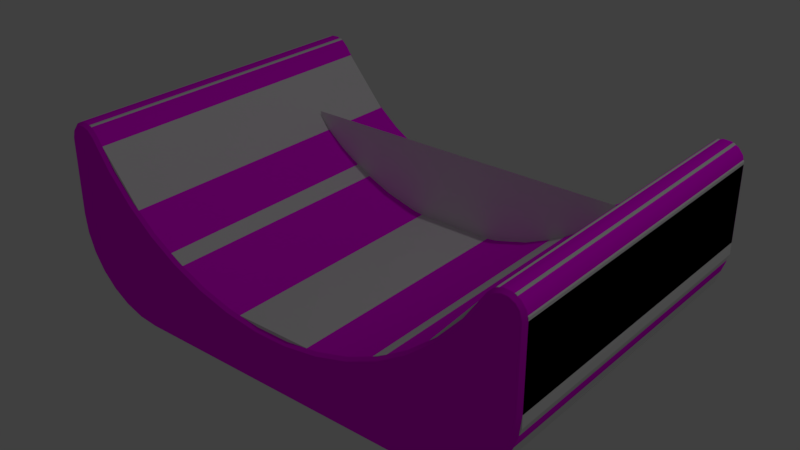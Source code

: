 # Source: 37Conformal1.blend  (saved by Blender 2.79.0; exported with 4.5.12 LTS)
import bpy
from mathutils import Matrix  # noqa: F401  (used for matrix-valued properties, if any)

bpy.ops.wm.read_factory_settings(use_empty=True)
scene = bpy.context.scene
scene.name = 'Scene'

# ---- collections
col_collection_1 = bpy.data.collections.new('Collection 1'); scene.collection.children.link(col_collection_1)

# ---- images (referenced by path relative to the original .blend; pixels are not part of the script)
import os
ASSET_DIR = os.environ.get("B2B_ASSET_DIR", "")  # directory of the original .blend (textures are referenced by path, not embedded)
HERE = os.path.dirname(os.path.abspath(__file__))  # packed textures are extracted next to this script under _unpacked/

def load_image(name, relpath, width, height, colorspace="sRGB"):
    """Load a texture the original file referenced (path relative to the .blend, or extracted next to this script)."""
    p = next((c for c in (os.path.join(HERE, relpath), os.path.join(ASSET_DIR, relpath)) if relpath and os.path.exists(c)), "")
    if p:
        img = bpy.data.images.load(p, check_existing=True)
        img.name = name
    else:  # same state as the original file: an image datablock whose file is absent (Cycles renders it pink)
        img = bpy.data.images.new(name, width, height)
        img.source = "FILE"
        img.filepath = "//" + (relpath or name)
    img.colorspace_settings.name = colorspace
    return img
img_18conformal1_texture_png = load_image('18Conformal1-Texture.png', '37Conformal/18Conformal1-Texture.png', 1024, 1024, 'sRGB')

# ---- materials (node trees are filled in below, after node groups)
mat_material = bpy.data.materials.new('Material')
mat_material.alpha_threshold = 0.0
mat_material.roughness = 0.5

# ---- material node trees
mat_material.use_nodes = True; mat_material.node_tree.nodes.clear()
_N = mat_material.node_tree.nodes; _L = mat_material.node_tree.links
n0 = _N.new('ShaderNodeOutputMaterial'); n0.name = 'Material Output'; n0.location = (300, 300)
n1 = _N.new('ShaderNodeBsdfDiffuse'); n1.name = 'Diffuse BSDF'; n1.location = (10, 300)
n2 = _N.new('ShaderNodeTexImage'); n2.name = 'Image Texture'; n2.location = (-199, 300)
n2.width = 140
n2.image = img_18conformal1_texture_png
_L.new(n1.outputs[0], n0.inputs[0])
_L.new(n2.outputs[0], n1.inputs[0])
n0.is_active_output = True

# ---- world
world_world = bpy.data.worlds.new('World'); scene.world = world_world
world_world.color = (0.05088, 0.05088, 0.05088)
world_world.use_sun_shadow = False
world_world.sun_shadow_jitter_overblur = 0.0
world_world.cycles.sampling_method = 'MANUAL'

# ---- lights
light_lamp = bpy.data.lights.new('Lamp', 'POINT')
light_lamp.transmission_factor = 0.0
light_lamp.cutoff_distance = 30.0
light_lamp.energy = 100.0
light_lamp.shadow_buffer_clip_start = 1.001
light_lamp.shadow_soft_size = 0.1
light_lamp.shadow_maximum_resolution = 0.006
light_lamp.use_absolute_resolution = True

# ---- meshes
me_plane = bpy.data.meshes.new('Plane')
me_plane.from_pydata([(-1.0, -0.1323, -3.793e-08), (1.0, -0.1323, -3.793e-08), (-1.0, 0.6159, 1.679e-08), (1.0, 0.6159, 1.679e-08)], [], [(0, 1, 3, 2)])
me_plane.use_remesh_preserve_volume = False
me_plane.use_remesh_preserve_attributes = False
me_plane.use_mirror_vertex_groups = False
me_plane.update()
me_conformal1 = bpy.data.meshes.new('Conformal1')
me_conformal1.from_pydata([(1.369, -0.8767, 0.938), (1.358, -0.8652, 0.9575), (1.325, -0.8821, 0.9575), (1.291, -0.884, 0.9575), (1.285, -0.8997, 0.938), (1.212, -0.8498, 0.938), (1.102, -0.6892, 0.938), (0.9813, -0.534, 0.9575), (0.8212, -0.4209, 0.938), (0.6649, -0.3071, 0.9575), (0.2947, -0.1734, 0.9575), (0.09661, -0.145, 0.9575), (0.09736, -0.1596, 0.9375), (0.0, -0.1435, 0.9575), (0.0, -0.1596, 0.938), (0.09736, -0.1596, -0.938), (0.0, -0.1596, -0.938), (0.2902, -0.1865, 0.938), (0.4775, -0.2398, -0.938), (0.4775, -0.2398, 0.938), (0.6556, -0.3184, -0.938), (0.6556, -0.3184, 0.938), (0.8212, -0.4209, -0.938), (0.971, -0.5453, 0.938), (1.102, -0.6892, -0.938), (1.243, -0.8828, 0.938), (1.243, -0.8828, -0.938), (1.285, -0.8997, -0.938), (1.329, -0.8975, 0.938), (1.369, -0.8767, -0.938), (1.397, -0.8409, 0.938), (1.406, -0.797, 0.938), (1.406, -0.3646, -0.938), (1.406, -0.3646, 0.938), (1.355, -0.1386, 0.938), (1.293, -0.03985, -0.938), (1.293, -0.03985, 0.938), (1.21, 0.04262, -0.938), (1.21, 0.04262, 0.938), (0.8854, 0.1562, -0.938), (0.8854, 0.1562, 0.938), (0.0, 0.1562, 0.938), (1.001, 0.1432, 0.938), (1.111, 0.1047, 0.938), (1.104, 0.08965, 0.9575), (1.28, -0.05024, 0.9575), (1.393, -0.2487, 0.938), (1.39, -0.3646, 0.9575), (0.0, 0.1396, 0.9575), (0.8854, 0.1396, 0.9575), (0.9976, 0.1269, 0.9575), (1.2, 0.02959, 0.9575), (1.34, -0.1458, 0.9575), (1.377, -0.2524, 0.9575), (0.4839, -0.2272, 0.9575), (0.8289, -0.4083, 0.9575), (1.39, -0.797, 0.9575), (1.118, -0.6829, 0.9575), (1.227, -0.8414, 0.9575), (1.378, -0.8407, 0.9575), (1.259, -0.8731, 0.9575), (1.397, -0.8409, -0.938), (1.406, -0.797, -0.938), (1.358, -0.8652, -0.9575), (1.329, -0.8975, -0.938), (1.291, -0.884, -0.9575), (1.259, -0.8731, -0.9575), (1.227, -0.8414, -0.9575), (1.212, -0.8498, -0.938), (1.118, -0.6829, -0.9575), (0.971, -0.5453, -0.938), (0.8289, -0.4083, -0.9575), (0.2902, -0.1865, -0.938), (0.0, -0.1435, -0.9575), (0.0, 0.1562, -0.938), (0.0, 0.1396, -0.9575), (1.001, 0.1432, -0.938), (0.9976, 0.1269, -0.9575), (1.111, 0.1047, -0.938), (1.2, 0.02959, -0.9575), (1.355, -0.1386, -0.938), (1.34, -0.1458, -0.9575), (1.393, -0.2487, -0.938), (1.377, -0.2524, -0.9575), (1.39, -0.3646, -0.9575), (0.8854, 0.1396, -0.9575), (1.104, 0.08965, -0.9575), (1.28, -0.05024, -0.9575), (0.09661, -0.145, -0.9575), (0.2947, -0.1734, -0.9575), (0.4839, -0.2272, -0.9575), (0.6649, -0.3071, -0.9575), (1.39, -0.797, -0.9575), (0.9813, -0.534, -0.9575), (1.378, -0.8407, -0.9575), (1.325, -0.8821, -0.9575)], [], [(62, 61, 94, 92), (27, 65, 95, 64), (56, 59, 30, 31), (68, 24, 69, 67), (10, 17, 19, 54), (16, 73, 88, 15), (78, 43, 38, 37), (20, 21, 19, 18), (24, 6, 23, 70), (30, 0, 29, 61), (26, 25, 5, 68), (18, 19, 17, 72), (35, 36, 34, 80), (80, 34, 46, 82), (68, 5, 6, 24), (27, 4, 25, 26), (70, 23, 8, 22), (64, 28, 4, 27), (39, 40, 42, 76), (56, 31, 33, 47), (37, 38, 36, 35), (37, 79, 86, 78), (50, 42, 40, 49), (32, 33, 31, 62), (49, 48, 13), (13, 50, 49), (13, 44, 50), (13, 51, 44), (13, 45, 51), (13, 52, 45), (13, 11, 52), (11, 10, 52), (10, 53, 52), (10, 54, 53), (54, 9, 53), (9, 47, 53), (9, 55, 47), (55, 56, 47), (55, 7, 56), (7, 57, 56), (57, 58, 56), (58, 59, 56), (58, 1, 59), (58, 60, 1), (60, 2, 1), (60, 3, 2), (29, 63, 94, 61), (29, 64, 95, 63), (21, 8, 55, 9), (80, 81, 87, 35), (75, 85, 77), (77, 73, 75), (77, 86, 73), (86, 79, 73), (79, 87, 73), (87, 81, 73), (81, 88, 73), (81, 89, 88), (81, 83, 89), (83, 90, 89), (83, 91, 90), (83, 84, 91), (84, 71, 91), (84, 92, 71), (92, 93, 71), (92, 69, 93), (92, 67, 69), (92, 94, 67), (94, 63, 67), (63, 66, 67), (63, 95, 66), (95, 65, 66), (1, 0, 30, 59), (25, 4, 3, 60), (5, 25, 60, 58), (23, 6, 57, 7), (22, 71, 93, 70), (22, 20, 91, 71), (20, 18, 90, 91), (45, 36, 38, 51), (72, 15, 88, 89), (32, 62, 92, 84), (74, 41, 40, 39), (72, 17, 12, 15), (82, 46, 33, 32), (29, 0, 28, 64), (62, 31, 30, 61), (16, 15, 12, 14), (22, 8, 21, 20), (75, 74, 39, 85), (53, 46, 34, 52), (78, 86, 77, 76), (82, 83, 81, 80), (32, 84, 83, 82), (3, 4, 28, 2), (28, 0, 1, 2), (27, 26, 66, 65), (26, 68, 67, 66), (6, 5, 58, 57), (24, 70, 93, 69), (55, 8, 23, 7), (19, 21, 9, 54), (72, 89, 90, 18), (12, 17, 10, 11), (13, 14, 12, 11), (40, 41, 48, 49), (76, 77, 85, 39), (44, 43, 42, 50), (51, 38, 43, 44), (35, 87, 79, 37), (52, 34, 36, 45), (47, 33, 46, 53), (76, 42, 43, 78)])
me_conformal1.polygons.foreach_set('use_smooth', [True] * 113)
_uv = me_conformal1.uv_layers.new(name='Conformal1.UV')
_uv.uv.foreach_set('vector', [0.4259, 0.2554, 0.4279, 0.2675, 0.4346, 0.2671, 0.4322, 0.2555, 0.4576, 0.2863, 0.4559, 0.28, 0.4472, 0.2788, 0.445, 0.2848, 0.4329, 0.2566, 0.4353, 0.2682, 0.4286, 0.2686, 0.4266, 0.2565, 0.4786, 0.2742, 0.5121, 0.2333, 0.5066, 0.23, 0.4736, 0.2702, 0.7383, 0.09656, 0.74, 0.1023, 0.6882, 0.1166, 0.6858, 0.1111, 0.8193, 0.09474, 0.8193, 0.08844, 0.7928, 0.08881, 0.7928, 0.09489, 0.003651, 0.293, 0.4028, 0.293, 0.4028, 0.3228, 0.003651, 0.3228, 0.003651, 0.8163, 0.4028, 0.8163, 0.4028, 0.8649, 0.003651, 0.8649, 0.003651, 0.6703, 0.4028, 0.6703, 0.4028, 0.719, 0.003651, 0.719, 0.4028, 0.5639, 0.4028, 0.5754, 0.003651, 0.5754, 0.003651, 0.5639, 0.003651, 0.6098, 0.4028, 0.6098, 0.4028, 0.6217, 0.003651, 0.6217, 0.003651, 0.8649, 0.4028, 0.8649, 0.4028, 0.9136, 0.003651, 0.9136, 0.003651, 0.3526, 0.4028, 0.3526, 0.4028, 0.3824, 0.003651, 0.3824, 0.003651, 0.3824, 0.4028, 0.3824, 0.4028, 0.4121, 0.003651, 0.4121, 0.003651, 0.6217, 0.4028, 0.6217, 0.4028, 0.6703, 0.003651, 0.6703, 0.003651, 0.5983, 0.4028, 0.5983, 0.4028, 0.6098, 0.003651, 0.6098, 0.003651, 0.719, 0.4028, 0.719, 0.4028, 0.7676, 0.003651, 0.7676, 0.003651, 0.5869, 0.4028, 0.5869, 0.4028, 0.5983, 0.003651, 0.5983, 0.003652, 0.2334, 0.4028, 0.2334, 0.4028, 0.2632, 0.003652, 0.2632, 0.4329, 0.2566, 0.4266, 0.2565, 0.4319, 0.1416, 0.4381, 0.142, 0.003651, 0.3228, 0.4028, 0.3228, 0.4028, 0.3526, 0.003651, 0.3526, 0.4887, 0.0331, 0.4926, 0.03816, 0.5184, 0.02274, 0.5157, 0.01695, 0.547, 0.01404, 0.5456, 0.007804, 0.5771, 0.004285, 0.5772, 0.01073, 0.003651, 0.4419, 0.4028, 0.4419, 0.4028, 0.5524, 0.003651, 0.5524, 0.5772, 0.01073, 0.8195, 0.01033, 0.8195, 0.08844, 0.8195, 0.08844, 0.547, 0.01404, 0.5772, 0.01073, 0.8195, 0.08844, 0.5184, 0.02359, 0.547, 0.01404, 0.8195, 0.08844, 0.4927, 0.03908, 0.5184, 0.02359, 0.8195, 0.08844, 0.4709, 0.05979, 0.4927, 0.03908, 0.8195, 0.08844, 0.4541, 0.08464, 0.4709, 0.05979, 0.8195, 0.08844, 0.7931, 0.08889, 0.4541, 0.08464, 0.7931, 0.08889, 0.7383, 0.09656, 0.4541, 0.08464, 0.7383, 0.09656, 0.443, 0.1125, 0.4541, 0.08464, 0.7383, 0.09656, 0.6858, 0.1111, 0.443, 0.1125, 0.6858, 0.1111, 0.6356, 0.1326, 0.443, 0.1125, 0.6356, 0.1326, 0.4381, 0.142, 0.443, 0.1125, 0.6356, 0.1326, 0.5901, 0.1597, 0.4381, 0.142, 0.5901, 0.1597, 0.4329, 0.2566, 0.4381, 0.142, 0.5901, 0.1597, 0.547, 0.1926, 0.4329, 0.2566, 0.547, 0.1926, 0.5072, 0.2309, 0.4329, 0.2566, 0.5072, 0.2309, 0.4744, 0.2712, 0.4329, 0.2566, 0.4744, 0.2712, 0.4353, 0.2682, 0.4329, 0.2566, 0.4744, 0.2712, 0.44, 0.2749, 0.4353, 0.2682, 0.4744, 0.2712, 0.4652, 0.2788, 0.44, 0.2749, 0.4652, 0.2788, 0.448, 0.2799, 0.44, 0.2749, 0.4652, 0.2788, 0.4567, 0.281, 0.448, 0.2799, 0.4345, 0.2779, 0.4392, 0.2738, 0.4346, 0.2671, 0.4279, 0.2675, 0.4345, 0.2779, 0.445, 0.2848, 0.4472, 0.2788, 0.4392, 0.2738, 0.6391, 0.1376, 0.5932, 0.1648, 0.5901, 0.1597, 0.6356, 0.1326, 0.4482, 0.08064, 0.4538, 0.0836, 0.4707, 0.0588, 0.4659, 0.05469, 0.8195, 0.01033, 0.5771, 0.01004, 0.547, 0.01326, 0.547, 0.01326, 0.8193, 0.08844, 0.8195, 0.01033, 0.547, 0.01326, 0.5184, 0.02274, 0.8193, 0.08844, 0.5184, 0.02274, 0.4926, 0.03816, 0.8193, 0.08844, 0.4926, 0.03816, 0.4707, 0.0588, 0.8193, 0.08844, 0.4707, 0.0588, 0.4538, 0.0836, 0.8193, 0.08844, 0.4538, 0.0836, 0.7928, 0.08881, 0.8193, 0.08844, 0.4538, 0.0836, 0.738, 0.09633, 0.7928, 0.08881, 0.4538, 0.0836, 0.4427, 0.1114, 0.738, 0.09633, 0.4427, 0.1114, 0.6855, 0.1107, 0.738, 0.09633, 0.4427, 0.1114, 0.6353, 0.1321, 0.6855, 0.1107, 0.4427, 0.1114, 0.4377, 0.1409, 0.6353, 0.1321, 0.4377, 0.1409, 0.5896, 0.159, 0.6353, 0.1321, 0.4377, 0.1409, 0.4322, 0.2555, 0.5896, 0.159, 0.4322, 0.2555, 0.5465, 0.1918, 0.5896, 0.159, 0.4322, 0.2555, 0.5066, 0.23, 0.5465, 0.1918, 0.4322, 0.2555, 0.4736, 0.2702, 0.5066, 0.23, 0.4322, 0.2555, 0.4346, 0.2671, 0.4736, 0.2702, 0.4346, 0.2671, 0.4392, 0.2738, 0.4736, 0.2702, 0.4392, 0.2738, 0.4644, 0.2778, 0.4736, 0.2702, 0.4392, 0.2738, 0.4472, 0.2788, 0.4644, 0.2778, 0.4472, 0.2788, 0.4559, 0.28, 0.4644, 0.2778, 0.44, 0.2749, 0.4352, 0.279, 0.4286, 0.2686, 0.4353, 0.2682, 0.4702, 0.2834, 0.4584, 0.2873, 0.4567, 0.281, 0.4652, 0.2788, 0.4794, 0.2751, 0.4702, 0.2834, 0.4652, 0.2788, 0.4744, 0.2712, 0.551, 0.1974, 0.5127, 0.2342, 0.5072, 0.2309, 0.547, 0.1926, 0.5928, 0.1642, 0.5896, 0.159, 0.5465, 0.1918, 0.5504, 0.1966, 0.5928, 0.1642, 0.6387, 0.1371, 0.6353, 0.1321, 0.5896, 0.159, 0.6387, 0.1371, 0.6879, 0.1162, 0.6855, 0.1107, 0.6353, 0.1321, 0.4709, 0.05979, 0.466, 0.0557, 0.4888, 0.03404, 0.4927, 0.03908, 0.7397, 0.1021, 0.7928, 0.09489, 0.7928, 0.08881, 0.738, 0.09633, 0.4315, 0.1405, 0.4259, 0.2554, 0.4322, 0.2555, 0.4377, 0.1409, 0.003652, 0.007222, 0.4028, 0.007222, 0.4028, 0.2334, 0.003652, 0.2334, 0.003651, 0.9136, 0.4028, 0.9136, 0.4028, 0.9622, 0.003652, 0.9622, 0.003651, 0.4121, 0.4028, 0.4121, 0.4028, 0.4419, 0.003651, 0.4419, 0.003651, 0.5754, 0.4028, 0.5754, 0.4028, 0.5869, 0.003651, 0.5869, 0.003651, 0.5524, 0.4028, 0.5524, 0.4028, 0.5639, 0.003651, 0.5639, 0.003652, 0.9857, 0.003652, 0.9622, 0.4028, 0.9622, 0.4028, 0.9857, 0.003651, 0.7676, 0.4028, 0.7676, 0.4028, 0.8163, 0.003651, 0.8163, 0.8195, 0.01033, 0.8195, 0.003873, 0.5771, 0.003598, 0.5771, 0.01004, 0.443, 0.1125, 0.4369, 0.1108, 0.4484, 0.08169, 0.4541, 0.08464, 0.5157, 0.01695, 0.5184, 0.02274, 0.547, 0.01326, 0.5456, 0.007027, 0.4366, 0.1097, 0.4427, 0.1114, 0.4538, 0.0836, 0.4482, 0.08064, 0.4315, 0.1405, 0.4377, 0.1409, 0.4427, 0.1114, 0.4366, 0.1097, 0.4567, 0.281, 0.4584, 0.2873, 0.4458, 0.2859, 0.448, 0.2799, 0.4458, 0.2859, 0.4352, 0.279, 0.44, 0.2749, 0.448, 0.2799, 0.4576, 0.2863, 0.4694, 0.2824, 0.4644, 0.2778, 0.4559, 0.28, 0.4694, 0.2824, 0.4786, 0.2742, 0.4736, 0.2702, 0.4644, 0.2778, 0.5127, 0.2342, 0.4794, 0.2751, 0.4744, 0.2712, 0.5072, 0.2309, 0.5121, 0.2333, 0.5504, 0.1966, 0.5465, 0.1918, 0.5066, 0.23, 0.5901, 0.1597, 0.5932, 0.1648, 0.551, 0.1974, 0.547, 0.1926, 0.6882, 0.1166, 0.6391, 0.1376, 0.6356, 0.1326, 0.6858, 0.1111, 0.7397, 0.1021, 0.738, 0.09633, 0.6855, 0.1107, 0.6879, 0.1162, 0.793, 0.09497, 0.74, 0.1023, 0.7383, 0.09656, 0.7931, 0.08889, 0.8195, 0.08844, 0.8196, 0.09474, 0.793, 0.09497, 0.7931, 0.08889, 0.5771, 0.004285, 0.8195, 0.003874, 0.8195, 0.01033, 0.5772, 0.01073, 0.5456, 0.007027, 0.547, 0.01326, 0.5771, 0.01004, 0.5771, 0.003598, 0.5184, 0.02359, 0.5158, 0.01782, 0.5456, 0.007804, 0.547, 0.01404, 0.4927, 0.03908, 0.4888, 0.03404, 0.5158, 0.01782, 0.5184, 0.02359, 0.4659, 0.05469, 0.4707, 0.0588, 0.4926, 0.03816, 0.4887, 0.0331, 0.4541, 0.08464, 0.4484, 0.08169, 0.466, 0.0557, 0.4709, 0.05979, 0.4381, 0.142, 0.4319, 0.1416, 0.4369, 0.1108, 0.443, 0.1125, 0.003652, 0.2632, 0.4028, 0.2632, 0.4028, 0.293, 0.003651, 0.293])
me_conformal1.materials.append(mat_material)
me_conformal1.use_remesh_preserve_volume = False
me_conformal1.use_remesh_preserve_attributes = False
me_conformal1.use_mirror_vertex_groups = False
me_conformal1.update()
me_colliders__4__collider = bpy.data.meshes.new('Colliders (4).collider')
me_colliders__4__collider.from_pydata([(-1.139, -0.09694, -0.9375), (-0.8904, -0.1563, -0.9375), (-0.8731, 0.4427, -0.9375), (-1.348, 0.1118, -0.9375), (-1.406, 0.296, -0.9375), (-1.406, 0.8133, -0.9375), (-1.257, 0.8929, -0.9375), (-1.346, 0.8929, -0.9375), (-1.346, 0.8929, -0.9375), (-1.346, 0.8929, 0.9375), (-1.406, 0.8133, 0.9375), (-1.406, 0.8133, -0.9375), (-1.346, 0.8929, 0.9375), (-1.346, 0.8929, -0.9375), (-1.257, 0.8929, -0.9375), (-1.257, 0.8929, 0.9375), (-1.406, 0.296, 0.9375), (-1.348, 0.1118, 0.9375), (-1.348, 0.1118, -0.9375), (-1.406, 0.296, -0.9375), (-1.406, 0.8133, -0.9375), (-1.406, 0.8133, 0.9375), (-1.406, 0.296, 0.9375), (-1.406, 0.296, -0.9375), (-1.139, -0.09694, -0.9375), (-1.139, -0.09694, 0.9375), (-0.8904, -0.1563, 0.9375), (-0.8904, -0.1563, -0.9375), (-1.139, -0.09694, 0.9375), (-1.139, -0.09694, -0.9375), (-1.348, 0.1118, -0.9375), (-1.348, 0.1118, 0.9375), (-1.257, 0.8929, 0.9375), (-1.257, 0.8929, -0.9375), (-0.8731, 0.4427, -0.9375), (-0.8731, 0.4427, 0.9375), (-0.8731, 0.4427, 0.9375), (-0.8904, -0.1563, 0.9375), (-1.139, -0.09694, 0.9375), (-1.348, 0.1118, 0.9375), (-1.406, 0.296, 0.9375), (-1.406, 0.8133, 0.9375), (-1.257, 0.8929, 0.9375), (-1.346, 0.8929, 0.9375), (-0.8904, -0.1563, 0.9375), (-0.8731, 0.4427, 0.9375), (-0.8731, 0.4427, -0.9375), (-0.8904, -0.1563, -0.9375)], [], [(0, 2, 1), (0, 3, 2), (3, 4, 2), (4, 5, 2), (5, 6, 2), (5, 7, 6), (10, 9, 8), (11, 10, 8), (14, 13, 12), (15, 14, 12), (18, 17, 16), (19, 18, 16), (22, 21, 20), (23, 22, 20), (26, 25, 24), (27, 26, 24), (30, 29, 28), (31, 30, 28), (34, 33, 32), (35, 34, 32), (38, 37, 36), (36, 39, 38), (36, 40, 39), (36, 41, 40), (36, 42, 41), (42, 43, 41), (46, 45, 44), (47, 46, 44)])
_uv = me_colliders__4__collider.uv_layers.new(name='Colliders (4).collider.UV')
_uv.uv.foreach_set('vector', [0.4374, 0.7128, 0.6086, 0.6792, 0.4245, 0.6544, 0.4374, 0.7128, 0.4983, 0.777, 0.6086, 0.6792, 0.4983, 0.777, 0.5555, 0.7928, 0.6086, 0.6792, 0.5555, 0.7928, 0.665, 0.7979, 0.6086, 0.6792, 0.665, 0.7979, 0.6944, 0.7675, 0.6086, 0.6792, 0.665, 0.7979, 0.6865, 0.7896, 0.6944, 0.7675, 0.000124, 0.5523, 0.000124, 0.5755, 0.4044, 0.5755, 0.4044, 0.5523, 0.000124, 0.5523, 0.4044, 0.5755, 0.4044, 0.5988, 0.4044, 0.5755, 0.000124, 0.5755, 0.000124, 0.5988, 0.4044, 0.5988, 0.000124, 0.5755, 0.4044, 0.3801, 0.000124, 0.3801, 0.000124, 0.4404, 0.4044, 0.4404, 0.4044, 0.3801, 0.000124, 0.4404, 0.000124, 0.4404, 0.000124, 0.5523, 0.4044, 0.5523, 0.4044, 0.4404, 0.000124, 0.4404, 0.4044, 0.5523, 0.000125, 0.2292, 0.000124, 0.2895, 0.4044, 0.2895, 0.4044, 0.2292, 0.000125, 0.2292, 0.4044, 0.2895, 0.4044, 0.3801, 0.4044, 0.2895, 0.000124, 0.2895, 0.000124, 0.3801, 0.4044, 0.3801, 0.000124, 0.2895, 0.4044, 0.7228, 0.4044, 0.5988, 0.000124, 0.5988, 0.000124, 0.7228, 0.4044, 0.7228, 0.000124, 0.5988, 0.4389, 0.1088, 0.4262, 0.1673, 0.6102, 0.142, 0.6102, 0.142, 0.4996, 0.0445, 0.4389, 0.1088, 0.6102, 0.142, 0.5567, 0.02852, 0.4996, 0.0445, 0.6102, 0.142, 0.6662, 0.02317, 0.5567, 0.02852, 0.6102, 0.142, 0.6957, 0.0534, 0.6662, 0.02317, 0.6957, 0.0534, 0.6877, 0.03137, 0.6662, 0.02317, 0.6086, 0.6792, 0.000124, 0.7228, 0.000125, 0.2292, 0.4044, 0.2292, 0.6086, 0.6792, 0.000125, 0.2292])
me_colliders__4__collider.use_remesh_preserve_volume = False
me_colliders__4__collider.use_remesh_preserve_attributes = False
me_colliders__4__collider.use_mirror_vertex_groups = False
me_colliders__4__collider.update()
me_colliders__3__collider = bpy.data.meshes.new('Colliders (3).collider')
me_colliders__3__collider.from_pydata([(-0.8904, -0.1563, -0.9375), (-0.8904, -0.1563, 0.9375), (-0.3958, -0.1563, 0.9375), (-0.3958, -0.1563, -0.9375), (-0.3958, 0.1775, 0.9375), (-0.3958, -0.1563, 0.9375), (-0.8904, -0.1563, 0.9375), (-0.8731, 0.4427, 0.9375), (-0.8731, 0.4427, -0.9375), (-0.8904, -0.1563, -0.9375), (-0.3958, -0.1563, -0.9375), (-0.3958, 0.1775, -0.9375), (-0.8731, 0.4427, -0.9375), (-0.3958, 0.1775, -0.9375), (-0.3958, 0.1775, 0.9375), (-0.8731, 0.4427, 0.9375), (-0.3958, 0.1775, -0.9375), (-0.3958, -0.1563, -0.9375), (-0.3958, -0.1563, 0.9375), (-0.3958, 0.1775, 0.9375), (-0.8904, -0.1563, 0.9375), (-0.8904, -0.1563, -0.9375), (-0.8731, 0.4427, -0.9375), (-0.8731, 0.4427, 0.9375)], [], [(0, 2, 1), (0, 3, 2), (6, 5, 4), (7, 6, 4), (10, 9, 8), (11, 10, 8), (14, 13, 12), (15, 14, 12), (18, 17, 16), (19, 18, 16), (22, 21, 20), (23, 22, 20)])
_uv = me_colliders__3__collider.uv_layers.new(name='Colliders (3).collider.UV')
_uv.uv.foreach_set('vector', [0.4044, 0.2292, 0.000125, 0.1147, 0.000125, 0.2292, 0.4044, 0.2292, 0.4044, 0.1147, 0.000125, 0.1147, 0.4262, 0.1673, 0.4263, 0.2829, 0.5201, 0.3224, 0.6102, 0.142, 0.4262, 0.1673, 0.5201, 0.3224, 0.4243, 0.5388, 0.4245, 0.6544, 0.6086, 0.6792, 0.518, 0.499, 0.4243, 0.5388, 0.6086, 0.6792, 0.000124, 0.9243, 0.4044, 0.9243, 0.4044, 0.7228, 0.000124, 0.7228, 0.000124, 0.9243, 0.4044, 0.7228, 0.000125, 0.1147, 0.4243, 0.5388, 0.518, 0.499, 0.5201, 0.3224, 0.000125, 0.1147, 0.518, 0.499, 0.6086, 0.6792, 0.4044, 0.2292, 0.000125, 0.2292, 0.000124, 0.7228, 0.6086, 0.6792, 0.000125, 0.2292])
me_colliders__3__collider.use_remesh_preserve_volume = False
me_colliders__3__collider.use_remesh_preserve_attributes = False
me_colliders__3__collider.use_mirror_vertex_groups = False
me_colliders__3__collider.update()
me_colliders__2__collider = bpy.data.meshes.new('Colliders (2).collider')
me_colliders__2__collider.from_pydata([(0.8731, 0.4427, -0.9375), (0.8904, -0.1563, -0.9375), (1.139, -0.09694, -0.9375), (1.348, 0.1118, -0.9375), (1.406, 0.296, -0.9375), (1.406, 0.8133, -0.9375), (1.257, 0.8929, -0.9375), (1.346, 0.8929, -0.9375), (1.346, 0.8929, -0.9375), (1.406, 0.8133, -0.9375), (1.406, 0.8133, 0.9375), (1.346, 0.8929, 0.9375), (1.346, 0.8929, 0.9375), (1.257, 0.8929, 0.9375), (1.257, 0.8929, -0.9375), (1.346, 0.8929, -0.9375), (1.406, 0.296, 0.9375), (1.406, 0.296, -0.9375), (1.348, 0.1118, -0.9375), (1.348, 0.1118, 0.9375), (1.406, 0.8133, -0.9375), (1.406, 0.296, -0.9375), (1.406, 0.296, 0.9375), (1.406, 0.8133, 0.9375), (1.139, -0.09694, -0.9375), (0.8904, -0.1563, -0.9375), (0.8904, -0.1563, 0.9375), (1.139, -0.09694, 0.9375), (1.139, -0.09694, 0.9375), (1.348, 0.1118, 0.9375), (1.348, 0.1118, -0.9375), (1.139, -0.09694, -0.9375), (1.257, 0.8929, 0.9375), (0.8731, 0.4427, 0.9375), (0.8731, 0.4427, -0.9375), (1.257, 0.8929, -0.9375), (1.139, -0.09694, 0.9375), (0.8904, -0.1563, 0.9375), (0.8731, 0.4427, 0.9375), (1.348, 0.1118, 0.9375), (1.406, 0.296, 0.9375), (1.406, 0.8133, 0.9375), (1.257, 0.8929, 0.9375), (1.346, 0.8929, 0.9375), (0.8904, -0.1563, 0.9375), (0.8904, -0.1563, -0.9375), (0.8731, 0.4427, -0.9375), (0.8731, 0.4427, 0.9375)], [], [(0, 2, 1), (0, 3, 2), (0, 4, 3), (0, 5, 4), (0, 6, 5), (6, 7, 5), (10, 9, 8), (11, 10, 8), (14, 13, 12), (15, 14, 12), (18, 17, 16), (19, 18, 16), (22, 21, 20), (23, 22, 20), (26, 25, 24), (27, 26, 24), (30, 29, 28), (31, 30, 28), (34, 33, 32), (35, 34, 32), (38, 37, 36), (36, 39, 38), (39, 40, 38), (40, 41, 38), (41, 42, 38), (41, 43, 42), (46, 45, 44), (47, 46, 44)])
_uv = me_colliders__2__collider.uv_layers.new(name='Colliders (2).collider.UV')
_uv.uv.foreach_set('vector', [0.6086, 0.6792, 0.4374, 0.7128, 0.4245, 0.6544, 0.6086, 0.6792, 0.4983, 0.777, 0.4374, 0.7128, 0.6086, 0.6792, 0.5555, 0.7928, 0.4983, 0.777, 0.6086, 0.6792, 0.665, 0.7979, 0.5555, 0.7928, 0.6086, 0.6792, 0.6944, 0.7675, 0.665, 0.7979, 0.6944, 0.7675, 0.6865, 0.7896, 0.665, 0.7979, 0.000124, 0.5523, 0.4044, 0.5523, 0.4044, 0.5755, 0.000124, 0.5755, 0.000124, 0.5523, 0.4044, 0.5755, 0.4044, 0.5988, 0.000124, 0.5988, 0.000124, 0.5755, 0.4044, 0.5755, 0.4044, 0.5988, 0.000124, 0.5755, 0.4044, 0.3801, 0.4044, 0.4404, 0.000124, 0.4404, 0.000124, 0.3801, 0.4044, 0.3801, 0.000124, 0.4404, 0.000124, 0.4404, 0.4044, 0.4404, 0.4044, 0.5523, 0.000124, 0.5523, 0.000124, 0.4404, 0.4044, 0.5523, 0.000125, 0.2292, 0.4044, 0.2292, 0.4044, 0.2895, 0.000124, 0.2895, 0.000125, 0.2292, 0.4044, 0.2895, 0.4044, 0.3801, 0.000124, 0.3801, 0.000124, 0.2895, 0.4044, 0.2895, 0.4044, 0.3801, 0.000124, 0.2895, 0.4044, 0.7228, 0.000124, 0.7228, 0.000124, 0.5988, 0.4044, 0.5988, 0.4044, 0.7228, 0.000124, 0.5988, 0.6102, 0.142, 0.4262, 0.1673, 0.4389, 0.1088, 0.4389, 0.1088, 0.4996, 0.0445, 0.6102, 0.142, 0.4996, 0.0445, 0.5567, 0.02852, 0.6102, 0.142, 0.5567, 0.02852, 0.6662, 0.02317, 0.6102, 0.142, 0.6662, 0.02317, 0.6957, 0.0534, 0.6102, 0.142, 0.6662, 0.02317, 0.6877, 0.03137, 0.6957, 0.0534, 0.6086, 0.6792, 0.4044, 0.2292, 0.000125, 0.2292, 0.000124, 0.7228, 0.6086, 0.6792, 0.000125, 0.2292])
me_colliders__2__collider.use_remesh_preserve_volume = False
me_colliders__2__collider.use_remesh_preserve_attributes = False
me_colliders__2__collider.use_mirror_vertex_groups = False
me_colliders__2__collider.update()
me_colliders__1__collider = bpy.data.meshes.new('Colliders (1).collider')
me_colliders__1__collider.from_pydata([(0.8904, -0.1563, -0.9375), (0.3958, -0.1563, -0.9375), (0.3958, -0.1563, 0.9375), (0.8904, -0.1563, 0.9375), (0.3958, 0.1775, 0.9375), (0.8731, 0.4427, 0.9375), (0.8904, -0.1563, 0.9375), (0.3958, -0.1563, 0.9375), (0.8731, 0.4427, -0.9375), (0.3958, 0.1775, -0.9375), (0.3958, -0.1563, -0.9375), (0.8904, -0.1563, -0.9375), (0.8731, 0.4427, -0.9375), (0.8731, 0.4427, 0.9375), (0.3958, 0.1775, 0.9375), (0.3958, 0.1775, -0.9375), (0.3958, 0.1775, -0.9375), (0.3958, 0.1775, 0.9375), (0.3958, -0.1563, 0.9375), (0.3958, -0.1563, -0.9375), (0.8904, -0.1563, 0.9375), (0.8731, 0.4427, 0.9375), (0.8731, 0.4427, -0.9375), (0.8904, -0.1563, -0.9375)], [], [(0, 2, 1), (0, 3, 2), (6, 5, 4), (7, 6, 4), (10, 9, 8), (11, 10, 8), (14, 13, 12), (15, 14, 12), (18, 17, 16), (19, 18, 16), (22, 21, 20), (23, 22, 20)])
_uv = me_colliders__1__collider.uv_layers.new(name='Colliders (1).collider.UV')
_uv.uv.foreach_set('vector', [0.4044, 0.2292, 0.000125, 0.1147, 0.4044, 0.1147, 0.4044, 0.2292, 0.000125, 0.2292, 0.000125, 0.1147, 0.4262, 0.1673, 0.6102, 0.142, 0.5201, 0.3224, 0.4263, 0.2829, 0.4262, 0.1673, 0.5201, 0.3224, 0.4243, 0.5388, 0.518, 0.499, 0.6086, 0.6792, 0.4245, 0.6544, 0.4243, 0.5388, 0.6086, 0.6792, 0.000124, 0.9243, 0.000124, 0.7228, 0.4044, 0.7228, 0.4044, 0.9243, 0.000124, 0.9243, 0.4044, 0.7228, 0.000125, 0.1147, 0.5201, 0.3224, 0.518, 0.499, 0.4243, 0.5388, 0.000125, 0.1147, 0.518, 0.499, 0.6086, 0.6792, 0.000124, 0.7228, 0.000125, 0.2292, 0.4044, 0.2292, 0.6086, 0.6792, 0.000125, 0.2292])
me_colliders__1__collider.use_remesh_preserve_volume = False
me_colliders__1__collider.use_remesh_preserve_attributes = False
me_colliders__1__collider.use_mirror_vertex_groups = False
me_colliders__1__collider.update()
me_colliders_collider = bpy.data.meshes.new('Colliders.collider')
me_colliders_collider.from_pydata([(0.0, 0.1775, 0.9375), (0.0, 0.1775, -0.9375), (0.3958, 0.1775, -0.9375), (0.3958, 0.1775, 0.9375), (0.3958, 0.1775, -0.9375), (0.3958, -0.1563, -0.9375), (0.3958, -0.1563, 0.9375), (0.3958, 0.1775, 0.9375), (0.3958, 0.1775, -0.9375), (0.0, 0.1775, -0.9375), (0.0, -0.1563, -0.9375), (0.3958, -0.1563, -0.9375), (0.3958, -0.1563, 0.9375), (0.0, -0.1563, 0.9375), (0.0, 0.1775, 0.9375), (0.3958, 0.1775, 0.9375), (0.3958, -0.1563, -0.9375), (0.0, -0.1563, -0.9375), (0.0, -0.1563, 0.9375), (0.3958, -0.1563, 0.9375), (0.0, 0.1775, 0.9375), (-0.3958, 0.1775, 0.9375), (-0.3958, 0.1775, -0.9375), (0.0, 0.1775, -0.9375), (-0.3958, 0.1775, -0.9375), (-0.3958, 0.1775, 0.9375), (-0.3958, -0.1563, 0.9375), (-0.3958, -0.1563, -0.9375), (-0.3958, 0.1775, -0.9375), (-0.3958, -0.1563, -0.9375), (0.0, -0.1563, -0.9375), (0.0, 0.1775, -0.9375), (-0.3958, -0.1563, 0.9375), (-0.3958, 0.1775, 0.9375), (0.0, 0.1775, 0.9375), (0.0, -0.1563, 0.9375), (-0.3958, -0.1563, -0.9375), (-0.3958, -0.1563, 0.9375), (0.0, -0.1563, 0.9375), (0.0, -0.1563, -0.9375)], [], [(0, 2, 1), (0, 3, 2), (6, 5, 4), (7, 6, 4), (10, 9, 8), (11, 10, 8), (14, 13, 12), (15, 14, 12), (18, 17, 16), (19, 18, 16), (22, 21, 20), (23, 22, 20), (26, 25, 24), (27, 26, 24), (30, 29, 28), (31, 30, 28), (34, 33, 32), (35, 34, 32), (38, 37, 36), (39, 38, 36)])
_uv = me_colliders_collider.uv_layers.new(name='Colliders.collider.UV')
_uv.uv.foreach_set('vector', [0.000125, 0.9999, 0.4044, 0.9243, 0.4044, 0.9999, 0.000125, 0.9999, 0.000124, 0.9243, 0.4044, 0.9243, 0.000125, 0.1147, 0.4243, 0.5388, 0.518, 0.499, 0.5201, 0.3224, 0.000125, 0.1147, 0.518, 0.499, 0.4242, 0.4232, 0.5108, 0.4231, 0.518, 0.499, 0.4243, 0.5388, 0.4242, 0.4232, 0.518, 0.499, 0.5131, 0.3983, 0.4264, 0.3985, 0.4263, 0.2829, 0.5201, 0.3224, 0.5131, 0.3983, 0.4263, 0.2829, 0.000125, 0.000124, 0.4044, 0.000124, 0.4044, 0.1147, 0.000125, 0.1147, 0.000125, 0.000124, 0.4044, 0.1147, 0.4044, 0.9243, 0.000124, 0.9243, 0.000125, 0.9999, 0.4044, 0.9999, 0.4044, 0.9243, 0.000125, 0.9999, 0.000125, 0.1147, 0.5201, 0.3224, 0.518, 0.499, 0.4243, 0.5388, 0.000125, 0.1147, 0.518, 0.499, 0.4242, 0.4232, 0.4243, 0.5388, 0.518, 0.499, 0.5108, 0.4231, 0.4242, 0.4232, 0.518, 0.499, 0.5131, 0.3983, 0.5201, 0.3224, 0.4263, 0.2829, 0.4264, 0.3985, 0.5131, 0.3983, 0.4263, 0.2829, 0.000125, 0.000124, 0.000125, 0.1147, 0.4044, 0.1147, 0.4044, 0.000124, 0.000125, 0.000124, 0.4044, 0.1147])
me_colliders_collider.use_remesh_preserve_volume = False
me_colliders_collider.use_remesh_preserve_attributes = False
me_colliders_collider.use_mirror_vertex_groups = False
me_colliders_collider.update()

# ---- objects
ob_plane = bpy.data.objects.new('Plane', me_plane)
ob_37conformal1 = bpy.data.objects.new('37Conformal1', None)
ob_conformal1 = bpy.data.objects.new('Conformal1', me_conformal1)
ob_colliders__4 = bpy.data.objects.new('Colliders (4)', None)
ob_colliders__4__collider = bpy.data.objects.new('Colliders (4).collider', me_colliders__4__collider)
ob_colliders__3 = bpy.data.objects.new('Colliders (3)', None)
ob_colliders__3__collider = bpy.data.objects.new('Colliders (3).collider', me_colliders__3__collider)
ob_colliders__2 = bpy.data.objects.new('Colliders (2)', None)
ob_colliders__2__collider = bpy.data.objects.new('Colliders (2).collider', me_colliders__2__collider)
ob_colliders__1 = bpy.data.objects.new('Colliders (1)', None)
ob_colliders__1__collider = bpy.data.objects.new('Colliders (1).collider', me_colliders__1__collider)
ob_colliders = bpy.data.objects.new('Colliders', None)
ob_colliders_collider = bpy.data.objects.new('Colliders.collider', me_colliders_collider)
ob_lamp = bpy.data.objects.new('Lamp', light_lamp)

# ---- transforms, parenting, visibility, modifiers, constraints
ob_plane.location = (0.0, 0.469, 0.0)
ob_plane.rotation_euler = (1.571, 0.0, 0.0)
ob_plane.hide_viewport = True
ob_plane.lineart.crease_threshold = 0.0
ob_37conformal1.location = (0.0, 0.0, 0.0)
ob_37conformal1.rotation_mode = 'QUATERNION'
ob_37conformal1.rotation_quaternion = (0.7071, -0.7071, -0.0, -0.0)
ob_37conformal1.empty_image_offset = (0.0, 0.0)
ob_37conformal1.lineart.crease_threshold = 0.0
ob_conformal1.parent = ob_37conformal1
ob_conformal1.location = (0.0, 0.0, 0.0)
ob_conformal1.rotation_mode = 'QUATERNION'
ob_conformal1.rotation_quaternion = (1.0, 0.0, 0.0, 0.0)
ob_conformal1.lineart.crease_threshold = 0.0
_m = ob_conformal1.modifiers.new('Mirror', 'MIRROR')
_m.use_clip = True
_m = ob_conformal1.modifiers.new('EdgeSplit', 'EDGE_SPLIT')
ob_colliders__4.parent = ob_conformal1
ob_colliders__4.matrix_parent_inverse = Matrix(((1.0, 0.0, 0.0, 0.0), (0.0, -1.344e-07, -1.0, 0.0), (0.0, 1.0, -1.344e-07, 0.0), (0.0, 0.0, 0.0, 1.0)))
ob_colliders__4.location = (0.0, 0.0, 0.0)
ob_colliders__4.rotation_mode = 'QUATERNION'
ob_colliders__4.rotation_quaternion = (0.7071, 0.7071, 0.0, 0.0)
ob_colliders__4.empty_display_size = 2.0
ob_colliders__4.empty_image_offset = (0.0, 0.0)
ob_colliders__4.lineart.crease_threshold = 0.0
ob_colliders__4__collider.parent = ob_colliders__4
ob_colliders__4__collider.matrix_parent_inverse = Matrix(((1.0, 0.0, 0.0, 0.0), (0.0, 2.028e-07, 1.0, 0.0), (0.0, -1.0, 2.028e-07, 0.0), (0.0, 0.0, 0.0, 1.0)))
ob_colliders__4__collider.location = (0.0, 0.0, 0.0)
ob_colliders__4__collider.rotation_euler = (1.571, -0.0, 0.0)
ob_colliders__4__collider.lineart.crease_threshold = 0.0
ob_colliders__3.parent = ob_conformal1
ob_colliders__3.matrix_parent_inverse = Matrix(((1.0, 0.0, 0.0, 0.0), (0.0, -1.344e-07, -1.0, 0.0), (0.0, 1.0, -1.344e-07, 0.0), (0.0, 0.0, 0.0, 1.0)))
ob_colliders__3.location = (0.0, 0.0, 0.0)
ob_colliders__3.rotation_mode = 'QUATERNION'
ob_colliders__3.rotation_quaternion = (0.7071, 0.7071, 0.0, 0.0)
ob_colliders__3.empty_display_size = 2.0
ob_colliders__3.empty_image_offset = (0.0, 0.0)
ob_colliders__3.lineart.crease_threshold = 0.0
ob_colliders__3__collider.parent = ob_colliders__3
ob_colliders__3__collider.matrix_parent_inverse = Matrix(((1.0, 0.0, 0.0, 0.0), (0.0, 2.028e-07, 1.0, 0.0), (0.0, -1.0, 2.028e-07, 0.0), (0.0, 0.0, 0.0, 1.0)))
ob_colliders__3__collider.location = (0.0, 0.0, 0.0)
ob_colliders__3__collider.rotation_euler = (1.571, -0.0, 0.0)
ob_colliders__3__collider.lineart.crease_threshold = 0.0
ob_colliders__2.parent = ob_conformal1
ob_colliders__2.matrix_parent_inverse = Matrix(((1.0, 0.0, 0.0, 0.0), (0.0, -1.344e-07, -1.0, 0.0), (0.0, 1.0, -1.344e-07, 0.0), (0.0, 0.0, 0.0, 1.0)))
ob_colliders__2.location = (0.0, 0.0, 0.0)
ob_colliders__2.rotation_mode = 'QUATERNION'
ob_colliders__2.rotation_quaternion = (0.7071, 0.7071, 0.0, 0.0)
ob_colliders__2.empty_display_size = 2.0
ob_colliders__2.empty_image_offset = (0.0, 0.0)
ob_colliders__2.lineart.crease_threshold = 0.0
ob_colliders__2__collider.parent = ob_colliders__2
ob_colliders__2__collider.matrix_parent_inverse = Matrix(((1.0, 0.0, 0.0, 0.0), (0.0, 2.028e-07, 1.0, 0.0), (0.0, -1.0, 2.028e-07, 0.0), (0.0, 0.0, 0.0, 1.0)))
ob_colliders__2__collider.location = (0.0, 0.0, 0.0)
ob_colliders__2__collider.rotation_euler = (1.571, -0.0, 0.0)
ob_colliders__2__collider.lineart.crease_threshold = 0.0
ob_colliders__1.parent = ob_conformal1
ob_colliders__1.matrix_parent_inverse = Matrix(((1.0, 0.0, 0.0, 0.0), (0.0, -1.344e-07, -1.0, 0.0), (0.0, 1.0, -1.344e-07, 0.0), (0.0, 0.0, 0.0, 1.0)))
ob_colliders__1.location = (0.0, 0.0, 0.0)
ob_colliders__1.rotation_mode = 'QUATERNION'
ob_colliders__1.rotation_quaternion = (0.7071, 0.7071, 0.0, 0.0)
ob_colliders__1.empty_display_size = 2.0
ob_colliders__1.empty_image_offset = (0.0, 0.0)
ob_colliders__1.lineart.crease_threshold = 0.0
ob_colliders__1__collider.parent = ob_colliders__1
ob_colliders__1__collider.matrix_parent_inverse = Matrix(((1.0, 0.0, 0.0, 0.0), (0.0, 2.028e-07, 1.0, 0.0), (0.0, -1.0, 2.028e-07, 0.0), (0.0, 0.0, 0.0, 1.0)))
ob_colliders__1__collider.location = (0.0, 0.0, 0.0)
ob_colliders__1__collider.rotation_euler = (1.571, -0.0, 0.0)
ob_colliders__1__collider.lineart.crease_threshold = 0.0
ob_colliders.parent = ob_conformal1
ob_colliders.matrix_parent_inverse = Matrix(((1.0, 0.0, 0.0, 0.0), (0.0, -1.344e-07, -1.0, 0.0), (0.0, 1.0, -1.344e-07, 0.0), (0.0, 0.0, 0.0, 1.0)))
ob_colliders.location = (0.0, 0.0, 0.0)
ob_colliders.rotation_euler = (1.571, -0.0, 0.0)
ob_colliders.empty_display_size = 2.0
ob_colliders.empty_image_offset = (0.0, 0.0)
ob_colliders.lineart.crease_threshold = 0.0
ob_colliders_collider.parent = ob_colliders
ob_colliders_collider.matrix_parent_inverse = Matrix(((1.0, 0.0, 0.0, 0.0), (0.0, 1.947e-07, 1.0, 0.0), (0.0, -1.0, 1.947e-07, 0.0), (0.0, 0.0, 0.0, 1.0)))
ob_colliders_collider.location = (0.0, 0.0, 0.0)
ob_colliders_collider.rotation_euler = (1.571, -0.0, 0.0)
ob_colliders_collider.lineart.crease_threshold = 0.0
ob_lamp.location = (4.076, 1.005, 5.904)
ob_lamp.rotation_euler = (0.6503, 0.05522, 1.866)
ob_lamp.lock_rotations_4d = False
ob_lamp.empty_display_type = 'ARROWS'
ob_lamp.color = (0.0, 0.0, 0.0, 0.0)
ob_lamp.lineart.crease_threshold = 0.0

# ---- collection membership
col_collection_1.objects.link(ob_plane)
col_collection_1.objects.link(ob_37conformal1)
col_collection_1.objects.link(ob_conformal1)
col_collection_1.objects.link(ob_colliders__4)
col_collection_1.objects.link(ob_colliders__4__collider)
col_collection_1.objects.link(ob_colliders__3)
col_collection_1.objects.link(ob_colliders__3__collider)
col_collection_1.objects.link(ob_colliders__2)
col_collection_1.objects.link(ob_colliders__2__collider)
col_collection_1.objects.link(ob_colliders__1)
col_collection_1.objects.link(ob_colliders__1__collider)
col_collection_1.objects.link(ob_colliders)
col_collection_1.objects.link(ob_colliders_collider)
col_collection_1.objects.link(ob_lamp)

# ---- scene / render settings (as saved in the file)
scene.frame_start = 1; scene.frame_end = 250; scene.frame_set(1)
scene.render.engine = 'CYCLES'
scene.render.resolution_percentage = 50
scene.render.dither_intensity = 0.0
scene.cycles.use_denoising = False
scene.cycles.samples = 128
scene.cycles.sampling_pattern = 'TABULATED_SOBOL'
scene.cycles.light_sampling_threshold = 0.0
scene.cycles.use_adaptive_sampling = False
scene.cycles.use_light_tree = False
scene.cycles.blur_glossy = 0.0
scene.cycles.sample_clamp_indirect = 0.0
scene.view_settings.view_transform = 'Standard'
bpy.context.view_layer.update()

# ---- added for rendering (the .blend has no active camera): camera
cam_auto = bpy.data.cameras.new('AutoCamera')
cam_auto.lens = 50.0
cam_auto.sensor_width = 36.0
cam_auto.clip_end = 1000.0
ob_auto_camera = bpy.data.objects.new('AutoCamera', cam_auto)
scene.collection.objects.link(ob_auto_camera)
ob_auto_camera.location = (3.29625, -3.9555, 3.00873)
ob_auto_camera.rotation_euler = (1.09748, -7.21219e-08, 0.694738)
scene.camera = ob_auto_camera
bpy.context.view_layer.update()
